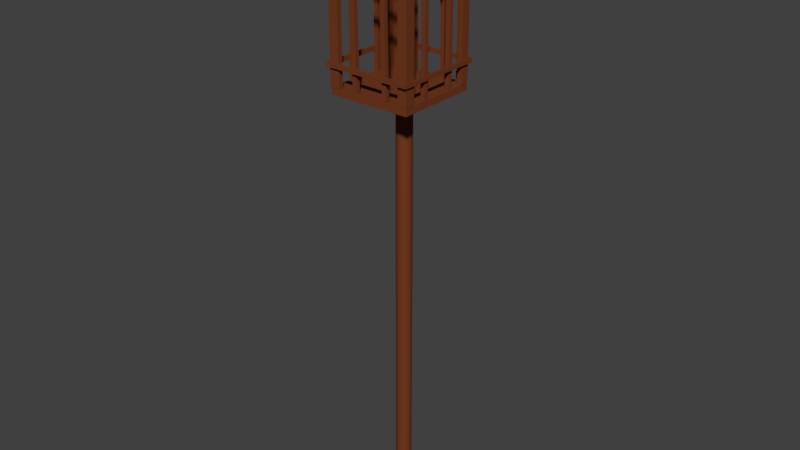 # Source: AsianLamp.blend  (saved by Blender 2.79.0; exported with 4.5.12 LTS)
import bpy
from mathutils import Matrix  # noqa: F401  (used for matrix-valued properties, if any)

bpy.ops.wm.read_factory_settings(use_empty=True)
scene = bpy.context.scene
scene.name = 'Scene'

# ---- collections
col_collection_1 = bpy.data.collections.new('Collection 1'); scene.collection.children.link(col_collection_1)

# ---- materials (node trees are filled in below, after node groups)
mat_material_001 = bpy.data.materials.new('Material.001')
mat_material_001.alpha_threshold = 0.0
mat_material_001.use_transparent_shadow = False
mat_material_001.diffuse_color = (0.1734, 0.04408, 0.01482, 1.0)
mat_material_001.roughness = 0.5

# ---- material node trees

# ---- world
world_world = bpy.data.worlds.new('World'); scene.world = world_world
world_world.color = (0.05088, 0.05088, 0.05088)
world_world.use_sun_shadow = False
world_world.sun_shadow_jitter_overblur = 0.0
world_world.cycles.sampling_method = 'MANUAL'

# ---- meshes
me_cylinder = bpy.data.meshes.new('Cylinder')
me_cylinder.from_pydata([(0.3009, 1.017, -0.7352), (0.3009, 1.017, 55.64), (0.496, 0.9977, -0.7352), (0.496, 0.9977, 55.64), (0.6836, 0.9408, -0.7352), (0.6836, 0.9408, 55.64), (0.8565, 0.8484, -0.7352), (0.8565, 0.8484, 55.64), (1.008, 0.724, -0.7352), (1.008, 0.724, 55.64), (1.132, 0.5725, -0.7352), (1.132, 0.5725, 55.64), (1.225, 0.3996, -0.7352), (1.225, 0.3996, 55.64), (1.282, 0.212, -0.7352), (1.282, 0.212, 55.64), (1.301, 0.01689, -0.7352), (1.301, 0.01689, 55.64), (1.282, -0.1782, -0.7352), (1.282, -0.1782, 55.64), (1.225, -0.3658, -0.7352), (1.225, -0.3658, 55.64), (1.132, -0.5387, -0.7352), (1.132, -0.5387, 55.64), (1.008, -0.6902, -0.7352), (1.008, -0.6902, 55.64), (0.8565, -0.8146, -0.7352), (0.8565, -0.8146, 55.64), (0.6836, -0.907, -0.7352), (0.6836, -0.907, 55.64), (0.496, -0.9639, -0.7352), (0.496, -0.9639, 55.64), (0.3009, -0.9831, -0.7352), (0.3009, -0.9831, 55.64), (0.1058, -0.9639, -0.7352), (0.1058, -0.9639, 55.64), (-0.08175, -0.907, -0.7352), (-0.08175, -0.907, 55.64), (-0.2546, -0.8146, -0.7352), (-0.2546, -0.8146, 55.64), (-0.4062, -0.6902, -0.7352), (-0.4062, -0.6902, 55.64), (-0.5305, -0.5387, -0.7352), (-0.5305, -0.5387, 55.64), (-0.6229, -0.3658, -0.7352), (-0.6229, -0.3658, 55.64), (-0.6798, -0.1782, -0.7352), (-0.6798, -0.1782, 55.64), (-0.6991, 0.0169, -0.7352), (-0.6991, 0.0169, 55.64), (-0.6798, 0.212, -0.7352), (-0.6798, 0.212, 55.64), (-0.6229, 0.3996, -0.7352), (-0.6229, 0.3996, 55.64), (-0.5305, 0.5725, -0.7352), (-0.5305, 0.5725, 55.64), (-0.4062, 0.724, -0.7352), (-0.4062, 0.724, 55.64), (-0.2546, 0.8484, -0.7352), (-0.2546, 0.8484, 55.64), (-0.08174, 0.9408, -0.7352), (-0.08174, 0.9408, 55.64), (0.1058, 0.9977, -0.7352), (0.1058, 0.9977, 55.64), (-5.701, 1.837, 56.09), (-5.701, 1.837, 75.2), (-5.701, 2.391, 56.09), (-5.701, 2.391, 75.2), (-5.146, 1.837, 56.09), (-5.146, 1.837, 75.2), (-5.146, 2.391, 56.09), (-5.146, 2.391, 75.2), (4.492, 4.67, 56.13), (4.492, -4.791, 56.13), (-5.044, -4.791, 56.13), (-5.044, 4.67, 56.13), (4.492, 4.67, 75.2), (4.492, -4.791, 75.2), (-5.044, -4.791, 75.2), (-5.044, 4.67, 75.2), (4.492, 4.67, 75.2), (4.492, -4.791, 75.2), (-5.044, 4.67, 75.2), (-5.044, -4.791, 75.2), (4.492, 4.67, 75.2), (4.492, -4.791, 75.2), (-5.044, 4.67, 75.2), (-5.044, -4.791, 75.2), (4.492, 4.67, 75.2), (4.492, -4.791, 75.2), (-5.044, 4.67, 75.2), (-5.044, -4.791, 75.2), (4.492, 4.67, 75.2), (4.492, -4.791, 75.2), (-5.044, 4.67, 75.2), (-5.044, -4.791, 75.2), (4.492, 4.67, 75.2), (4.492, -4.791, 75.2), (-5.044, 4.67, 75.2), (-5.044, -4.791, 75.2), (4.492, 4.67, 75.2), (4.492, -4.791, 75.2), (-5.044, 4.67, 75.2), (-5.044, -4.791, 75.2), (4.492, 4.67, 75.2), (4.492, -4.791, 75.2), (-5.044, 4.67, 75.2), (-5.044, -4.791, 75.2), (4.492, 4.67, 75.2), (4.492, -4.791, 75.2), (-5.044, 4.67, 75.2), (-5.044, -4.791, 75.2), (6.213, 6.377, 75.74), (6.213, -6.498, 75.74), (-6.766, 6.377, 75.74), (-6.766, -6.498, 75.74), (5.402, 5.573, 76.38), (5.402, -5.694, 76.38), (-5.955, 5.573, 76.38), (-5.955, -5.694, 76.38), (5.402, 5.573, 76.75), (5.402, -5.694, 76.75), (-5.955, 5.573, 76.75), (-5.955, -5.694, 76.75), (4.601, 4.778, 77.3), (4.601, -4.899, 77.3), (-5.153, 4.778, 77.3), (-5.153, -4.899, 77.3), (2.04, 2.237, 78.03), (2.04, -2.359, 78.03), (-2.593, 2.237, 78.03), (-2.593, -2.359, 78.03), (4.492, -0.06058, 56.13), (-0.2762, 4.67, 56.13), (-0.2762, -4.791, 56.13), (-5.044, -0.06058, 56.13), (4.492, -0.06058, 75.2), (-0.2762, 4.67, 75.2), (-0.2762, -4.791, 75.2), (-5.044, -0.06058, 75.2), (4.492, -2.426, 56.13), (-2.66, 4.67, 56.13), (-2.66, -4.791, 56.13), (-5.044, 2.305, 56.13), (4.492, -2.426, 75.2), (-2.66, 4.67, 75.2), (-2.66, -4.791, 75.2), (-5.044, 2.305, 75.2), (4.492, 2.305, 56.13), (2.108, 4.67, 56.13), (2.108, -4.791, 56.13), (-5.044, -2.426, 56.13), (4.492, 2.305, 75.2), (2.108, 4.67, 75.2), (2.108, -4.791, 75.2), (-5.044, -2.426, 75.2), (4.492, -3.608, 56.13), (-3.852, 4.67, 56.13), (-3.852, -4.791, 56.13), (-5.044, 3.487, 56.13), (4.492, -3.608, 75.2), (-3.852, 4.67, 75.2), (-3.852, -4.791, 75.2), (-5.044, 3.487, 75.2), (4.492, 1.122, 56.13), (0.9158, 4.67, 56.13), (0.9158, -4.791, 56.13), (-5.044, -1.243, 56.13), (4.492, 1.122, 75.2), (0.9158, 4.67, 75.2), (0.9158, -4.791, 75.2), (-5.044, -1.243, 75.2), (4.492, -1.243, 56.13), (-1.468, 4.67, 56.13), (-1.468, -4.791, 56.13), (-5.044, 1.122, 56.13), (4.492, -1.243, 75.2), (-1.468, 4.67, 75.2), (-1.468, -4.791, 75.2), (-5.044, 1.122, 75.2), (4.492, 3.487, 56.13), (3.3, 4.67, 56.13), (3.3, -4.791, 56.13), (-5.044, -3.608, 56.13), (4.492, 3.487, 75.2), (3.3, 4.67, 75.2), (3.3, -4.791, 75.2), (-5.044, -3.608, 75.2), (4.492, -4.2, 56.13), (-4.448, 4.67, 56.13), (-4.448, -4.791, 56.13), (-5.044, 4.078, 56.13), (4.492, -4.2, 75.2), (-4.448, 4.67, 75.2), (-4.448, -4.791, 75.2), (-5.044, 4.078, 75.2), (4.492, 0.5307, 56.13), (0.3198, 4.67, 56.13), (0.3198, -4.791, 56.13), (-5.044, -0.6519, 56.13), (4.492, 0.5307, 75.2), (0.3198, 4.67, 75.2), (0.3198, -4.791, 75.2), (-5.044, -0.6519, 75.2), (4.492, -1.834, 56.13), (-2.064, 4.67, 56.13), (-2.064, -4.791, 56.13), (-5.044, 1.713, 56.13), (4.492, -1.834, 75.2), (-2.064, 4.67, 75.2), (-2.064, -4.791, 75.2), (-5.044, 1.713, 75.2), (4.492, 2.896, 56.13), (2.704, 4.67, 56.13), (2.704, -4.791, 56.13), (-5.044, -3.017, 56.13), (4.492, 2.896, 75.2), (2.704, 4.67, 75.2), (2.704, -4.791, 75.2), (-5.044, -3.017, 75.2), (4.492, -3.017, 56.13), (-3.256, 4.67, 56.13), (-3.256, -4.791, 56.13), (-5.044, 2.896, 56.13), (4.492, -3.017, 75.2), (-3.256, 4.67, 75.2), (-3.256, -4.791, 75.2), (-5.044, 2.896, 75.2), (4.492, 1.713, 56.13), (1.512, 4.67, 56.13), (1.512, -4.791, 56.13), (-5.044, -1.834, 56.13), (4.492, 1.713, 75.2), (1.512, 4.67, 75.2), (1.512, -4.791, 75.2), (-5.044, -1.834, 75.2), (4.492, -0.6519, 56.13), (-0.8723, 4.67, 56.13), (-0.8723, -4.791, 56.13), (-5.044, 0.5307, 56.13), (4.492, -0.6519, 75.2), (-0.8723, 4.67, 75.2), (-0.8723, -4.791, 75.2), (-5.044, 0.5307, 75.2), (4.492, 4.078, 56.13), (3.896, 4.67, 56.13), (3.896, -4.791, 56.13), (-5.044, -4.2, 56.13), (4.492, 4.078, 75.2), (3.896, 4.67, 75.2), (3.896, -4.791, 75.2), (-5.044, -4.2, 75.2), (-5.044, 5.236, 56.13), (-4.448, 5.236, 56.13), (-4.448, 4.67, 56.13), (-5.044, 4.67, 56.13), (-4.448, 5.236, 56.13), (-5.044, 5.236, 56.13), (-4.448, 4.67, 75.28), (-5.044, 4.67, 75.28), (-4.448, 5.236, 75.28), (-5.044, 5.236, 75.28), (-5.665, 5.236, 56.13), (-5.665, 4.67, 56.13), (-5.665, 5.236, 75.28), (-5.665, 4.67, 75.28), (-5.044, 4.079, 56.13), (-5.044, 4.079, 75.28), (-5.665, 4.079, 56.13), (-5.665, 4.079, 75.28), (-0.2375, -0.09691, 77.78), (-0.3192, -0.3485, 77.86), (-0.02341, -0.2524, 77.86), (-0.02341, 0.05861, 77.86), (-0.502, -0.09691, 77.86), (-0.3192, 0.1547, 77.86), (-5.704, -4.884, 56.13), (-5.704, -4.884, 75.2), (-5.704, -4.24, 56.13), (-5.704, -4.24, 75.2), (-5.06, -4.884, 56.13), (-5.06, -4.884, 75.2), (-5.06, -4.24, 56.13), (-5.06, -4.24, 75.2), (-5.704, -5.496, 56.13), (-5.704, -5.496, 75.2), (-5.06, -5.496, 75.2), (-5.06, -5.496, 56.13), (-4.431, -4.884, 75.2), (-4.431, -4.884, 56.13), (-4.431, -5.496, 75.2), (-4.431, -5.496, 56.13), (4.492, -4.791, 56.13), (3.896, -4.791, 56.13), (4.492, -5.5, 56.13), (3.896, -5.5, 56.13), (5.091, -4.791, 56.13), (5.091, -4.2, 56.13), (4.492, -4.791, 56.13), (5.091, -4.791, 56.13), (4.492, -5.47, 56.13), (5.091, -5.47, 56.13), (4.492, -4.2, 75.32), (4.492, -4.791, 75.32), (4.492, -4.791, 75.32), (3.896, -4.791, 75.32), (4.492, -5.5, 75.32), (3.896, -5.5, 75.32), (5.091, -4.2, 75.32), (5.091, -4.791, 75.32), (4.492, -4.791, 75.32), (5.091, -4.791, 75.32), (4.492, -5.47, 75.32), (5.091, -5.47, 75.32), (5.108, 4.67, 56.13), (5.108, 4.078, 56.13), (4.492, 4.67, 56.13), (3.896, 4.67, 56.13), (4.492, 5.274, 56.13), (3.896, 5.274, 56.13), (5.056, 4.67, 56.13), (5.056, 5.274, 56.13), (4.492, 4.67, 75.19), (4.492, 4.078, 75.19), (5.108, 4.67, 75.19), (5.108, 4.078, 75.19), (4.492, 4.67, 75.19), (3.896, 4.67, 75.19), (4.492, 5.274, 75.19), (3.896, 5.274, 75.19), (5.056, 4.67, 75.19), (5.056, 5.274, 75.19), (-5.617, -5.458, 55.25), (-5.617, -5.458, 56.11), (-5.617, 5.216, 55.25), (-5.617, 5.216, 56.11), (5.057, -5.458, 55.25), (5.057, -5.458, 56.11), (5.057, 5.216, 55.25), (5.057, 5.216, 56.11), (-5.701, -2.344, 56.06), (-5.701, -2.344, 75.2), (-5.701, -1.789, 56.06), (-5.701, -1.789, 75.2), (-5.146, -2.344, 56.06), (-5.146, -2.344, 75.2), (-5.146, -1.789, 56.06), (-5.146, -1.789, 75.2), (-1.931, 4.665, 56.07), (-2.121, 4.481, 75.18), (-2.485, 4.667, 56.07), (-2.675, 4.484, 75.18), (-1.928, 5.219, 56.08), (-2.118, 5.036, 75.19), (-2.482, 5.222, 56.07), (-2.672, 5.039, 75.18), (2.25, 4.643, 56.08), (2.06, 4.459, 75.23), (1.695, 4.646, 56.08), (1.505, 4.462, 75.22), (2.253, 5.197, 56.09), (2.062, 5.014, 75.23), (1.698, 5.2, 56.08), (1.508, 5.017, 75.23), (4.481, 1.837, 56.09), (4.481, 1.837, 75.2), (4.481, 2.391, 56.09), (4.481, 2.391, 75.2), (5.035, 1.837, 56.09), (5.035, 1.837, 75.2), (5.035, 2.391, 56.09), (5.035, 2.391, 75.2), (4.481, -2.344, 56.06), (4.481, -2.344, 75.2), (4.481, -1.789, 56.06), (4.481, -1.789, 75.2), (5.035, -2.344, 56.06), (5.035, -2.344, 75.2), (5.035, -1.789, 56.06), (5.035, -1.789, 75.2), (2.25, -5.43, 56.08), (2.06, -5.614, 75.23), (1.695, -5.427, 56.08), (1.505, -5.611, 75.22), (2.253, -4.876, 56.09), (2.062, -5.059, 75.23), (1.698, -4.873, 56.08), (1.508, -5.056, 75.23), (-1.931, -5.409, 56.07), (-2.121, -5.592, 75.18), (-2.485, -5.406, 56.07), (-2.675, -5.589, 75.18), (-1.928, -4.854, 56.08), (-2.118, -5.037, 75.19), (-2.482, -4.851, 56.07), (-2.672, -5.035, 75.18), (-5.845, 5.372, 72.29), (5.433, 5.273, 72.29), (-5.845, 5.366, 72.84), (5.433, 5.268, 72.84), (-5.842, 5.655, 72.29), (5.436, 5.556, 72.29), (-5.842, 5.65, 72.85), (5.436, 5.551, 72.85), (-5.913, -5.839, 72.29), (5.357, -5.938, 72.29), (-5.913, -5.845, 72.84), (5.357, -5.943, 72.84), (-5.91, -5.519, 72.29), (5.36, -5.618, 72.29), (-5.91, -5.524, 72.85), (5.36, -5.623, 72.85), (5.171, 5.292, 72.29), (5.134, -5.629, 72.29), (5.166, 5.292, 72.84), (5.128, -5.629, 72.84), (5.422, 5.292, 72.29), (5.384, -5.629, 72.29), (5.416, 5.292, 72.85), (5.378, -5.629, 72.85), (-5.873, 5.406, 72.29), (-5.911, -5.515, 72.29), (-5.879, 5.406, 72.84), (-5.916, -5.515, 72.84), (-5.489, 5.406, 72.29), (-5.526, -5.515, 72.29), (-5.494, 5.406, 72.85), (-5.532, -5.515, 72.85), (-5.845, 5.372, 69.54), (5.433, 5.273, 69.54), (-5.845, 5.366, 70.1), (5.433, 5.268, 70.1), (-5.842, 5.655, 69.55), (5.436, 5.556, 69.55), (-5.842, 5.65, 70.1), (5.436, 5.551, 70.1), (-5.913, -5.839, 69.54), (5.357, -5.938, 69.54), (-5.913, -5.845, 70.1), (5.357, -5.943, 70.1), (-5.91, -5.519, 69.55), (5.36, -5.618, 69.55), (-5.91, -5.524, 70.1), (5.36, -5.623, 70.1), (5.171, 5.292, 69.54), (5.134, -5.629, 69.54), (5.166, 5.292, 70.1), (5.128, -5.629, 70.1), (5.422, 5.292, 69.55), (5.384, -5.629, 69.55), (5.416, 5.292, 70.1), (5.378, -5.629, 70.1), (-5.873, 5.406, 69.54), (-5.911, -5.515, 69.54), (-5.879, 5.406, 70.1), (-5.916, -5.515, 70.1), (-5.489, 5.406, 69.55), (-5.526, -5.515, 69.55), (-5.494, 5.406, 70.1), (-5.532, -5.515, 70.1), (-5.873, 5.406, 58.52), (-5.911, -5.515, 58.52), (-5.879, 5.406, 59.07), (-5.916, -5.515, 59.07), (-5.489, 5.406, 58.52), (-5.526, -5.515, 58.52), (-5.494, 5.406, 59.08), (-5.532, -5.515, 59.08), (5.171, 5.292, 58.52), (5.134, -5.629, 58.52), (5.166, 5.292, 59.07), (5.128, -5.629, 59.07), (5.422, 5.292, 58.52), (5.384, -5.629, 58.52), (5.416, 5.292, 59.08), (5.378, -5.629, 59.08), (-5.913, -5.839, 58.52), (5.357, -5.938, 58.52), (-5.913, -5.845, 59.07), (5.357, -5.943, 59.07), (-5.91, -5.519, 58.52), (5.36, -5.618, 58.52), (-5.91, -5.524, 59.08), (5.36, -5.623, 59.08), (-5.845, 5.372, 58.52), (5.433, 5.273, 58.52), (-5.845, 5.366, 59.07), (5.433, 5.268, 59.07), (-5.842, 5.655, 58.52), (5.436, 5.556, 58.52), (-5.842, 5.65, 59.08), (5.436, 5.551, 59.08)], [], [(0, 1, 3, 2), (2, 3, 5, 4), (4, 5, 7, 6), (6, 7, 9, 8), (8, 9, 11, 10), (10, 11, 13, 12), (12, 13, 15, 14), (14, 15, 17, 16), (16, 17, 19, 18), (18, 19, 21, 20), (20, 21, 23, 22), (22, 23, 25, 24), (24, 25, 27, 26), (26, 27, 29, 28), (28, 29, 31, 30), (30, 31, 33, 32), (32, 33, 35, 34), (34, 35, 37, 36), (36, 37, 39, 38), (38, 39, 41, 40), (40, 41, 43, 42), (42, 43, 45, 44), (44, 45, 47, 46), (46, 47, 49, 48), (48, 49, 51, 50), (50, 51, 53, 52), (52, 53, 55, 54), (54, 55, 57, 56), (56, 57, 59, 58), (58, 59, 61, 60), (3, 1, 63, 61, 59, 57, 55, 53, 51, 49, 47, 45, 43, 41, 39, 37, 35, 33, 31, 29, 27, 25, 23, 21, 19, 17, 15, 13, 11, 9, 7, 5), (60, 61, 63, 62), (62, 63, 1, 0), (0, 2, 4, 6, 8, 10, 12, 14, 16, 18, 20, 22, 24, 26, 28, 30, 32, 34, 36, 38, 40, 42, 44, 46, 48, 50, 52, 54, 56, 58, 60, 62), (64, 65, 67, 66), (66, 67, 71, 70), (70, 71, 69, 68), (68, 69, 65, 64), (66, 70, 68, 64), (71, 67, 65, 69), (77, 192, 160, 224, 144, 208, 176, 240, 136, 200, 168, 232, 152, 216, 184, 248, 76, 80, 81), (82, 83, 115, 114), (79, 195, 163, 227, 147, 211, 179, 243, 139, 203, 171, 235, 155, 219, 187, 251, 78, 83, 82), (76, 249, 185, 217, 153, 233, 169, 201, 137, 241, 177, 209, 145, 225, 161, 193, 79, 82, 80), (78, 194, 162, 226, 146, 210, 178, 242, 138, 202, 170, 234, 154, 218, 186, 250, 77, 81, 83), (82, 83, 87, 86), (80, 82, 86, 84), (83, 81, 85, 87), (81, 80, 84, 85), (87, 85, 89, 91), (85, 84, 88, 89), (86, 87, 91, 90), (84, 86, 90, 88), (91, 89, 93, 95), (89, 88, 92, 93), (90, 91, 95, 94), (88, 90, 94, 92), (94, 95, 99, 98), (92, 94, 98, 96), (95, 93, 97, 99), (93, 92, 96, 97), (99, 97, 101, 103), (97, 96, 100, 101), (98, 99, 103, 102), (96, 98, 102, 100), (101, 100, 104, 105), (102, 103, 107, 106), (100, 102, 106, 104), (103, 101, 105, 107), (106, 107, 111, 110), (104, 106, 110, 108), (107, 105, 109, 111), (105, 104, 108, 109), (114, 115, 119, 118), (80, 82, 114, 112), (83, 81, 113, 115), (81, 80, 112, 113), (116, 118, 122, 120), (112, 114, 118, 116), (115, 113, 117, 119), (113, 112, 116, 117), (123, 121, 125, 127), (119, 117, 121, 123), (117, 116, 120, 121), (118, 119, 123, 122), (126, 127, 131, 130), (121, 120, 124, 125), (122, 123, 127, 126), (120, 122, 126, 124), (128, 130, 131, 129), (124, 126, 130, 128), (127, 125, 129, 131), (125, 124, 128, 129), (190, 74, 247, 183, 215, 151, 231, 167, 199, 135, 239, 175, 207, 143, 223, 159, 191, 75, 189, 157, 221, 141, 205, 173, 237, 133, 197, 165, 229, 149, 213, 181, 245, 72, 244, 180, 212, 148, 228, 164, 196, 132, 236, 172, 204, 140, 220, 156, 188, 73, 246, 182, 214, 150, 230, 166, 198, 134, 238, 174, 206, 142, 222, 158), (75, 189, 254, 255), (256, 257, 261, 260), (189, 253, 256, 254), (253, 252, 257, 256), (252, 75, 255, 257), (259, 258, 260, 261), (261, 257, 262, 264), (255, 254, 258, 259), (254, 256, 260, 258), (262, 263, 265, 264), (259, 261, 264, 265), (257, 255, 263, 262), (263, 255, 266, 268), (266, 267, 269, 268), (265, 263, 268, 269), (259, 265, 269, 267), (255, 259, 267, 266), (256, 254, 255, 257), (270, 272, 271), (270, 271, 274), (270, 274, 275), (270, 275, 273), (272, 270, 273), (276, 277, 279, 278), (278, 279, 283, 282), (282, 283, 281, 280), (280, 281, 288, 289), (278, 282, 280, 276), (283, 279, 277, 281), (287, 286, 285, 284), (277, 276, 284, 285), (276, 280, 287, 284), (281, 277, 285, 286), (289, 288, 290, 291), (281, 286, 290, 288), (287, 280, 289, 291), (286, 287, 291, 290), (246, 73, 292, 293), (299, 298, 310, 311), (300, 301, 313, 312), (296, 73, 298, 299), (292, 294, 306, 304), (305, 304, 306, 307), (302, 303, 309, 308), (311, 310, 312, 313), (296, 297, 308, 309), (301, 299, 311, 313), (294, 295, 307, 306), (293, 292, 304, 305), (297, 188, 302, 308), (298, 300, 312, 310), (188, 73, 303, 302), (295, 293, 305, 307), (73, 296, 309, 303), (319, 317, 327, 329), (245, 72, 316, 317), (315, 314, 324, 325), (321, 318, 328, 331), (322, 323, 325, 324), (327, 326, 328, 329), (328, 326, 330, 331), (72, 244, 323, 322), (316, 320, 330, 326), (314, 72, 322, 324), (244, 315, 325, 323), (320, 321, 331, 330), (318, 319, 329, 328), (317, 316, 326, 327), (332, 333, 335, 334), (334, 335, 339, 338), (338, 339, 337, 336), (336, 337, 333, 332), (334, 338, 336, 332), (339, 335, 333, 337), (340, 341, 343, 342), (342, 343, 347, 346), (346, 347, 345, 344), (344, 345, 341, 340), (342, 346, 344, 340), (347, 343, 341, 345), (348, 349, 351, 350), (350, 351, 355, 354), (354, 355, 353, 352), (352, 353, 349, 348), (350, 354, 352, 348), (355, 351, 349, 353), (356, 357, 359, 358), (358, 359, 363, 362), (362, 363, 361, 360), (360, 361, 357, 356), (358, 362, 360, 356), (363, 359, 357, 361), (364, 365, 367, 366), (366, 367, 371, 370), (370, 371, 369, 368), (368, 369, 365, 364), (366, 370, 368, 364), (371, 367, 365, 369), (372, 373, 375, 374), (374, 375, 379, 378), (378, 379, 377, 376), (376, 377, 373, 372), (374, 378, 376, 372), (379, 375, 373, 377), (380, 381, 383, 382), (382, 383, 387, 386), (386, 387, 385, 384), (384, 385, 381, 380), (382, 386, 384, 380), (387, 383, 381, 385), (388, 389, 391, 390), (390, 391, 395, 394), (394, 395, 393, 392), (392, 393, 389, 388), (390, 394, 392, 388), (395, 391, 389, 393), (396, 397, 399, 398), (398, 399, 403, 402), (402, 403, 401, 400), (400, 401, 397, 396), (398, 402, 400, 396), (403, 399, 397, 401), (404, 405, 407, 406), (406, 407, 411, 410), (410, 411, 409, 408), (408, 409, 405, 404), (406, 410, 408, 404), (411, 407, 405, 409), (412, 413, 415, 414), (414, 415, 419, 418), (418, 419, 417, 416), (416, 417, 413, 412), (414, 418, 416, 412), (419, 415, 413, 417), (420, 421, 423, 422), (422, 423, 427, 426), (426, 427, 425, 424), (424, 425, 421, 420), (422, 426, 424, 420), (427, 423, 421, 425), (428, 429, 431, 430), (430, 431, 435, 434), (434, 435, 433, 432), (432, 433, 429, 428), (430, 434, 432, 428), (435, 431, 429, 433), (436, 437, 439, 438), (438, 439, 443, 442), (442, 443, 441, 440), (440, 441, 437, 436), (438, 442, 440, 436), (443, 439, 437, 441), (444, 445, 447, 446), (446, 447, 451, 450), (450, 451, 449, 448), (448, 449, 445, 444), (446, 450, 448, 444), (451, 447, 445, 449), (452, 453, 455, 454), (454, 455, 459, 458), (458, 459, 457, 456), (456, 457, 453, 452), (454, 458, 456, 452), (459, 455, 453, 457), (460, 461, 463, 462), (462, 463, 467, 466), (466, 467, 465, 464), (464, 465, 461, 460), (462, 466, 464, 460), (467, 463, 461, 465), (468, 469, 471, 470), (470, 471, 475, 474), (474, 475, 473, 472), (472, 473, 469, 468), (470, 474, 472, 468), (475, 471, 469, 473), (476, 477, 479, 478), (478, 479, 483, 482), (482, 483, 481, 480), (480, 481, 477, 476), (478, 482, 480, 476), (483, 479, 477, 481), (484, 485, 487, 486), (486, 487, 491, 490), (490, 491, 489, 488), (488, 489, 485, 484), (486, 490, 488, 484), (491, 487, 485, 489)])
me_cylinder.polygons.foreach_set('use_smooth', [0, 0, 0, 0, 0, 0, 0, 0, 0, 0, 0, 0, 0, 0, 0, 0, 0, 0, 0, 0, 0, 0, 0, 0, 0, 0, 0, 0, 0, 0, 0, 0, 0, 0, 0, 0, 0, 0, 0, 0, 0, 0, 0, 0, 0, 0, 0, 0, 0, 0, 0, 0, 0, 0, 0, 0, 0, 0, 0, 0, 0, 0, 0, 0, 0, 0, 0, 0, 0, 0, 0, 0, 0, 0, 0, 0, 0, 0, 0, 0, 0, 0, 0, 0, 0, 0, 0, 0, 0, 0, 0, 0, 0, 0, 0, 0, 0, 0, 0, 0, 0, 0, 0, 0, 0, 0, 0, 0, 0, 0, 0, 0, 1, 1, 1, 1, 1, 0, 0, 0, 0, 0, 0, 0, 0, 0, 0, 0, 0, 0, 0, 0, 0, 0, 0, 0, 0, 0, 0, 0, 0, 0, 0, 0, 0, 0, 0, 0, 0, 0, 0, 0, 0, 0, 0, 0, 0, 0, 0, 0, 0, 0, 0, 0, 0, 0, 0, 0, 0, 0, 0, 0, 0, 0, 0, 0, 0, 0, 0, 0, 0, 0, 0, 0, 0, 0, 0, 0, 0, 0, 0, 0, 0, 0, 0, 0, 0, 0, 0, 0, 0, 0, 0, 0, 0, 0, 0, 0, 0, 0, 0, 0, 0, 0, 0, 0, 0, 0, 0, 0, 0, 0, 0, 0, 0, 0, 0, 0, 0, 0, 0, 0, 0, 0, 0, 0, 0, 0, 0, 0, 0, 0, 0, 0, 0, 0, 0, 0, 0, 0, 0, 0, 0, 0, 0, 0, 0, 0, 0, 0, 0, 0, 0, 0, 0, 0, 0, 0, 0, 0, 0, 0, 0, 0, 0, 0, 0, 0, 0, 0, 0, 0])
me_cylinder.materials.append(mat_material_001)
me_cylinder.use_remesh_preserve_volume = False
me_cylinder.use_remesh_preserve_attributes = False
me_cylinder.use_mirror_vertex_groups = False
me_cylinder.update()

# ---- objects
ob_cylinder = bpy.data.objects.new('Cylinder', me_cylinder)

# ---- transforms, parenting, visibility, modifiers, constraints
ob_cylinder.location = (0.01837, 0.0, 0.0)
ob_cylinder.scale = (0.1049, 0.1049, 0.1049)
ob_cylinder.lineart.crease_threshold = 0.0

# ---- collection membership
col_collection_1.objects.link(ob_cylinder)

# ---- scene / render settings (as saved in the file)
scene.frame_start = 1; scene.frame_end = 250; scene.frame_set(1)
scene.render.engine = 'BLENDER_EEVEE_NEXT'
scene.render.resolution_percentage = 50
scene.render.dither_intensity = 0.0
scene.cycles.use_denoising = False
scene.cycles.samples = 128
scene.cycles.sampling_pattern = 'TABULATED_SOBOL'
scene.cycles.use_adaptive_sampling = False
scene.cycles.use_light_tree = False
scene.cycles.blur_glossy = 0.0
scene.cycles.sample_clamp_indirect = 0.0
scene.view_settings.view_transform = 'Standard'
bpy.context.view_layer.update()

# ---- added for rendering (the .blend has no active camera and no usable light): camera, sun
cam_auto = bpy.data.cameras.new('AutoCamera')
cam_auto.lens = 50.0
cam_auto.sensor_width = 36.0
cam_auto.clip_end = 1000.0
ob_auto_camera = bpy.data.objects.new('AutoCamera', cam_auto)
scene.collection.objects.link(ob_auto_camera)
ob_auto_camera.location = (7.83455, -9.42053, 10.3288)
ob_auto_camera.rotation_euler = (1.09748, -7.21219e-08, 0.694738)
scene.camera = ob_auto_camera
light_auto_sun = bpy.data.lights.new('AutoSun', 'SUN')
light_auto_sun.energy = 3.0
light_auto_sun.angle = 0.0523599
ob_auto_sun = bpy.data.objects.new('AutoSun', light_auto_sun)
scene.collection.objects.link(ob_auto_sun)
ob_auto_sun.rotation_euler = (0.872665, 0.174533, 0.523599)
bpy.context.view_layer.update()
